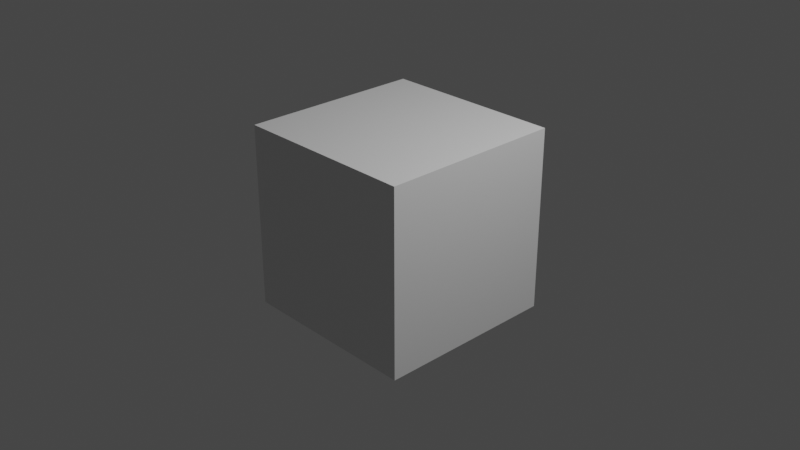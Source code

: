 # Source: Section_3_Bowling.blend  (saved by Blender 2.81.16; exported with 4.5.12 LTS)
import bpy
from mathutils import Matrix  # noqa: F401  (used for matrix-valued properties, if any)

bpy.ops.wm.read_factory_settings(use_empty=True)
scene = bpy.context.scene
scene.name = 'Scene'

# ---- collections
col_collection = bpy.data.collections.new('Collection'); scene.collection.children.link(col_collection)

# ---- materials (node trees are filled in below, after node groups)
mat_material = bpy.data.materials.new('Material')
mat_material.alpha_threshold = 0.0
mat_material.use_transparent_shadow = False
mat_material.line_color = (0.0, 0.0, 0.0, 1.0)

# ---- material node trees
mat_material.use_nodes = True; mat_material.node_tree.nodes.clear()
_N = mat_material.node_tree.nodes; _L = mat_material.node_tree.links
n0 = _N.new('ShaderNodeOutputMaterial'); n0.name = 'Material Output'; n0.location = (300, 300)
n1 = _N.new('ShaderNodeBsdfPrincipled'); n1.name = 'Principled BSDF'; n1.location = (10, 300)
n1.distribution = 'GGX'
n1.subsurface_method = 'BURLEY'
n1.inputs[2].default_value = 0.4
n1.inputs[3].default_value = 1.45
n1.inputs[27].default_value = (0.0, 0.0, 0.0, 1.0)
n1.inputs[28].default_value = 1.0
_L.new(n1.outputs[0], n0.inputs[0])
n0.is_active_output = True

# ---- world
world_world = bpy.data.worlds.new('World'); scene.world = world_world
world_world.use_nodes = True; world_world.node_tree.nodes.clear()
_N = world_world.node_tree.nodes; _L = world_world.node_tree.links
n0 = _N.new('ShaderNodeOutputWorld'); n0.name = 'World Output'; n0.location = (300, 300)
n1 = _N.new('ShaderNodeBackground'); n1.name = 'Background'; n1.location = (10, 300)
n1.inputs[0].default_value = (0.05088, 0.05088, 0.05088, 1.0)
_L.new(n1.outputs[0], n0.inputs[0])
n0.is_active_output = True
world_world.color = (0.05088, 0.05088, 0.05088)
world_world.use_sun_shadow = False
world_world.sun_shadow_jitter_overblur = 0.0

# ---- cameras
cam_camera = bpy.data.cameras.new('Camera')
cam_camera.clip_end = 100.0
cam_camera.ortho_scale = 7.314

# ---- lights
light_light = bpy.data.lights.new('Light', 'POINT')
light_light.transmission_factor = 0.0
light_light.energy = 1000.0
light_light.shadow_soft_size = 0.1
light_light.shadow_maximum_resolution = 0.006
light_light.use_absolute_resolution = True

# ---- meshes
me_cube = bpy.data.meshes.new('Cube')
me_cube.from_pydata([(1.0, 1.0, 1.0), (1.0, 1.0, -1.0), (1.0, -1.0, 1.0), (1.0, -1.0, -1.0), (-1.0, 1.0, 1.0), (-1.0, 1.0, -1.0), (-1.0, -1.0, 1.0), (-1.0, -1.0, -1.0)], [], [(0, 4, 6, 2), (3, 2, 6, 7), (7, 6, 4, 5), (5, 1, 3, 7), (1, 0, 2, 3), (5, 4, 0, 1)])
_uv = me_cube.uv_layers.new(name='UVMap')
_uv.uv.foreach_set('vector', [0.625, 0.5, 0.875, 0.5, 0.875, 0.75, 0.625, 0.75, 0.375, 0.75, 0.625, 0.75, 0.625, 1.0, 0.375, 1.0, 0.375, 0.0, 0.625, 0.0, 0.625, 0.25, 0.375, 0.25, 0.125, 0.5, 0.375, 0.5, 0.375, 0.75, 0.125, 0.75, 0.375, 0.5, 0.625, 0.5, 0.625, 0.75, 0.375, 0.75, 0.375, 0.25, 0.625, 0.25, 0.625, 0.5, 0.375, 0.5])
me_cube.materials.append(mat_material)
me_cube.use_remesh_preserve_volume = False
me_cube.use_remesh_preserve_attributes = False
me_cube.use_mirror_vertex_groups = False
me_cube.update()

# ---- curves / text
cu_beziercurve = bpy.data.curves.new('BezierCurve', 'CURVE')
cu_beziercurve.dimensions = '3D'
_sp = cu_beziercurve.splines.new('BEZIER'); _sp.bezier_points.add(5)
_sp.bezier_points.foreach_set('co', [1.66e-15, -0.06807, 4.995, 1.55e-15, -0.5288, 4.499, 1.244e-15, -0.3621, 3.12, 9.057e-16, -0.7772, 1.597, 6.867e-16, -0.5819, 0.6109, 5.51e-16, 0.0, 0.0])
_sp.bezier_points.foreach_set('handle_left', [1.66e-15, 0.1954, 4.993, -0.001738, -0.5508, 4.792, 1.35e-15, -0.3664, 3.598, 1.058e-15, -0.7805, 2.282, 7.431e-16, -0.6807, 0.8649, 5.521e-16, -0.4083, 0.004909])
_sp.bezier_points.foreach_set('handle_right', [1.661e-15, -0.3045, 4.997, 0.001841, -0.5055, 4.188, 1.139e-15, -0.3578, 2.647, 7.672e-16, -0.7742, 0.9736, 6.692e-16, -0.5513, 0.5322, 5.503e-16, 0.2903, -0.003489])
for _p, _l, _r in zip(_sp.bezier_points, ['ALIGNED', 'ALIGNED', 'ALIGNED', 'ALIGNED', 'ALIGNED', 'ALIGNED'], ['ALIGNED', 'ALIGNED', 'ALIGNED', 'ALIGNED', 'ALIGNED', 'ALIGNED']): _p.handle_left_type = _l; _p.handle_right_type = _r
_sp.order_u = 0
_sp.order_v = 0
_sp = cu_beziercurve.splines.new('BEZIER'); _sp.bezier_points.add(0)
_sp.bezier_points.foreach_set('co', [-5.033e-17, 0.2267, 0.1549])
_sp.bezier_points.foreach_set('handle_left', [-5.033e-17, 0.2267, 0.1549])
_sp.bezier_points.foreach_set('handle_right', [-5.033e-17, 0.2267, 0.1549])
for _p, _l, _r in zip(_sp.bezier_points, ['AUTO'], ['AUTO']): _p.handle_left_type = _l; _p.handle_right_type = _r
_sp.order_u = 0
_sp.order_v = 0
_sp = cu_beziercurve.splines.new('BEZIER'); _sp.bezier_points.add(0)
_sp.bezier_points.foreach_set('co', [1.52e-17, -0.06847, 4.995])
_sp.bezier_points.foreach_set('handle_left', [1.52e-17, -0.06847, 4.995])
_sp.bezier_points.foreach_set('handle_right', [1.52e-17, -0.06847, 4.995])
for _p, _l, _r in zip(_sp.bezier_points, ['ALIGNED'], ['ALIGNED']): _p.handle_left_type = _l; _p.handle_right_type = _r
_sp.order_u = 0
_sp.order_v = 0
cu_beziercurve.use_path = True
cu_beziercurve.use_path_clamp = True
cu_beziercurve.fill_mode = 'FULL'

# ---- objects
ob_cube = bpy.data.objects.new('Cube', me_cube)
ob_light = bpy.data.objects.new('Light', light_light)
ob_camera = bpy.data.objects.new('Camera', cam_camera)
ob_pin_reference = bpy.data.objects.new('Pin Reference', None)
ob_beziercurve = bpy.data.objects.new('BezierCurve', cu_beziercurve)

# ---- transforms, parenting, visibility, modifiers, constraints
ob_cube.location = (0.0, 0.0, 0.0)
ob_cube.lock_rotations_4d = False
ob_cube.empty_display_type = 'ARROWS'
ob_cube.lineart.crease_threshold = 0.0
ob_light.location = (4.076, 1.005, 5.904)
ob_light.rotation_euler = (0.6503, 0.05522, 1.866)
ob_light.lock_rotations_4d = False
ob_light.empty_display_type = 'ARROWS'
ob_light.color = (0.0, 0.0, 0.0, 0.0)
ob_light.lineart.crease_threshold = 0.0
ob_camera.location = (7.359, -6.926, 4.958)
ob_camera.rotation_euler = (1.109, 0.0, 0.8149)
ob_camera.lock_rotations_4d = False
ob_camera.empty_display_type = 'ARROWS'
ob_camera.color = (0.0, 0.0, 0.0, 0.0)
ob_camera.display_type = 'WIRE'
ob_camera.lineart.crease_threshold = 0.0
ob_pin_reference.location = (0.0, 0.0, 2.497)
ob_pin_reference.rotation_euler = (1.571, -0.0, 1.571)
ob_pin_reference.empty_display_type = 'IMAGE'
ob_pin_reference.empty_display_size = 5.0
ob_pin_reference.use_empty_image_alpha = True
ob_pin_reference.color = (1.0, 1.0, 1.0, 0.4)
ob_pin_reference.show_in_front = True
ob_pin_reference.lineart.crease_threshold = 0.0
ob_beziercurve.location = (0.0, 0.0, 0.0)
ob_beziercurve.lineart.crease_threshold = 0.0

# ---- collection membership
col_collection.objects.link(ob_cube)
col_collection.objects.link(ob_light)
col_collection.objects.link(ob_camera)
col_collection.objects.link(ob_pin_reference)
col_collection.objects.link(ob_beziercurve)

# ---- scene / render settings (as saved in the file)
scene.camera = ob_camera
scene.frame_start = 1; scene.frame_end = 250; scene.frame_set(1)
scene.render.engine = 'BLENDER_EEVEE_NEXT'
scene.cycles.use_denoising = False
scene.cycles.samples = 128
scene.cycles.sampling_pattern = 'TABULATED_SOBOL'
scene.cycles.use_adaptive_sampling = False
scene.cycles.use_light_tree = False
scene.eevee.taa_render_samples = 12
scene.view_settings.view_transform = 'Filmic'
bpy.context.view_layer.update()
